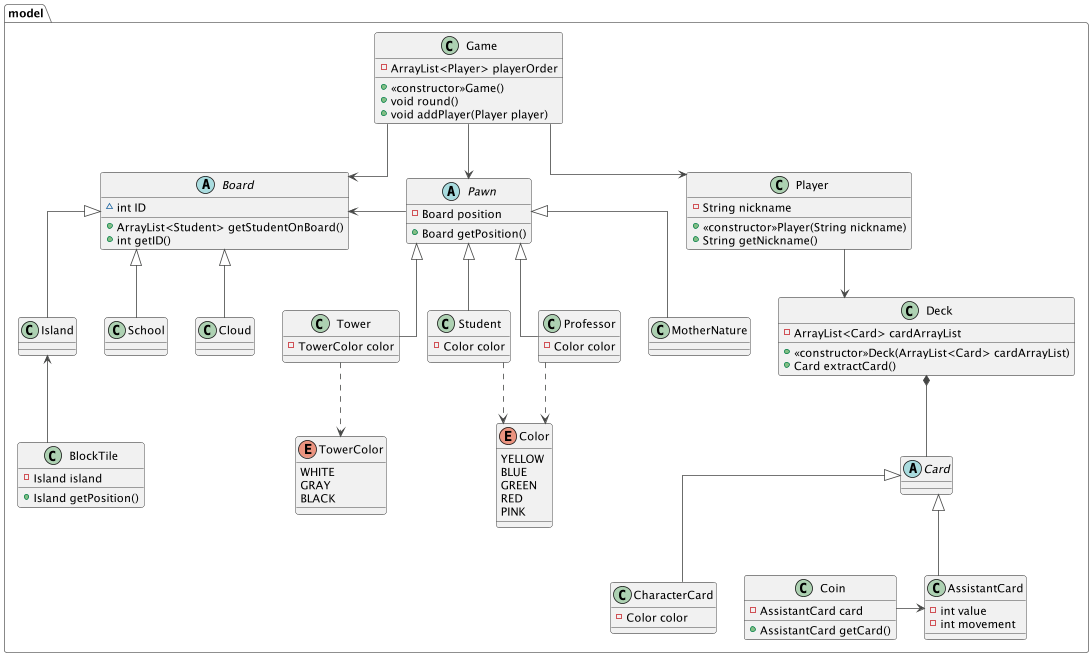

The diagram above was rendered by PlantUML. Its source (embedded in the PNG):
@startuml ing_sw
!theme vibrant
skinparam Linetype polyline
skinparam Linetype ortho

package model <<Folder>> {
    enum Color {
        YELLOW
        BLUE
        GREEN
        RED
        PINK
    }

    enum TowerColor {
        WHITE
        GRAY
        BLACK
    }

    class Game {
        - ArrayList<Player> playerOrder
        + <<constructor>>Game()
        + void round()
        + void addPlayer(Player player)
    }

    abstract class Board {
        ~ int ID
        + ArrayList<Student> getStudentOnBoard()
        + int getID()
    }
    
    abstract class Pawn {
        - Board position
        + Board getPosition()
    }

    abstract class Card

    class Player {
        - String nickname
        + <<constructor>>Player(String nickname)
        + String getNickname()
    }

    class Island {
    
    }
    
    class School {
    
    }

    class Cloud {

    }

    class Professor {
        - Color color
    }

    class Student {
        - Color color
    }

    class Tower {
        - TowerColor color
    }

    class MotherNature

    class AssistantCard {
        - int value
        - int movement
    }

    class CharacterCard {
        - Color color
    }

    class Deck {
        - ArrayList<Card> cardArrayList
        + <<constructor>>Deck(ArrayList<Card> cardArrayList)
        + Card extractCard()
    }

    class Coin {
        - AssistantCard card
        + AssistantCard getCard()
    }

    class BlockTile {
        - Island island
        + Island getPosition()
    }

    BlockTile -UP-> Island
    Coin -RIGHT-> AssistantCard

    Card <|-DOWN- AssistantCard
    Card <|-- CharacterCard

    Board <|-DOWN- Island
    Board <|-DOWN- Cloud
    Board <|-DOWN- School
    Board <-RIGHT-- Pawn

    Pawn <|-- Professor
    Pawn <|-- Student
    Pawn <|-- Tower
    Pawn <|-- MotherNature

    Deck *-- Card
    Deck <-UP- Player

    Game --> Player
    Game --> Board
    Game --> Pawn
    
    Color <.UP. Professor
    Color <.UP. Student

    TowerColor <.UP. Tower
}

@enduml